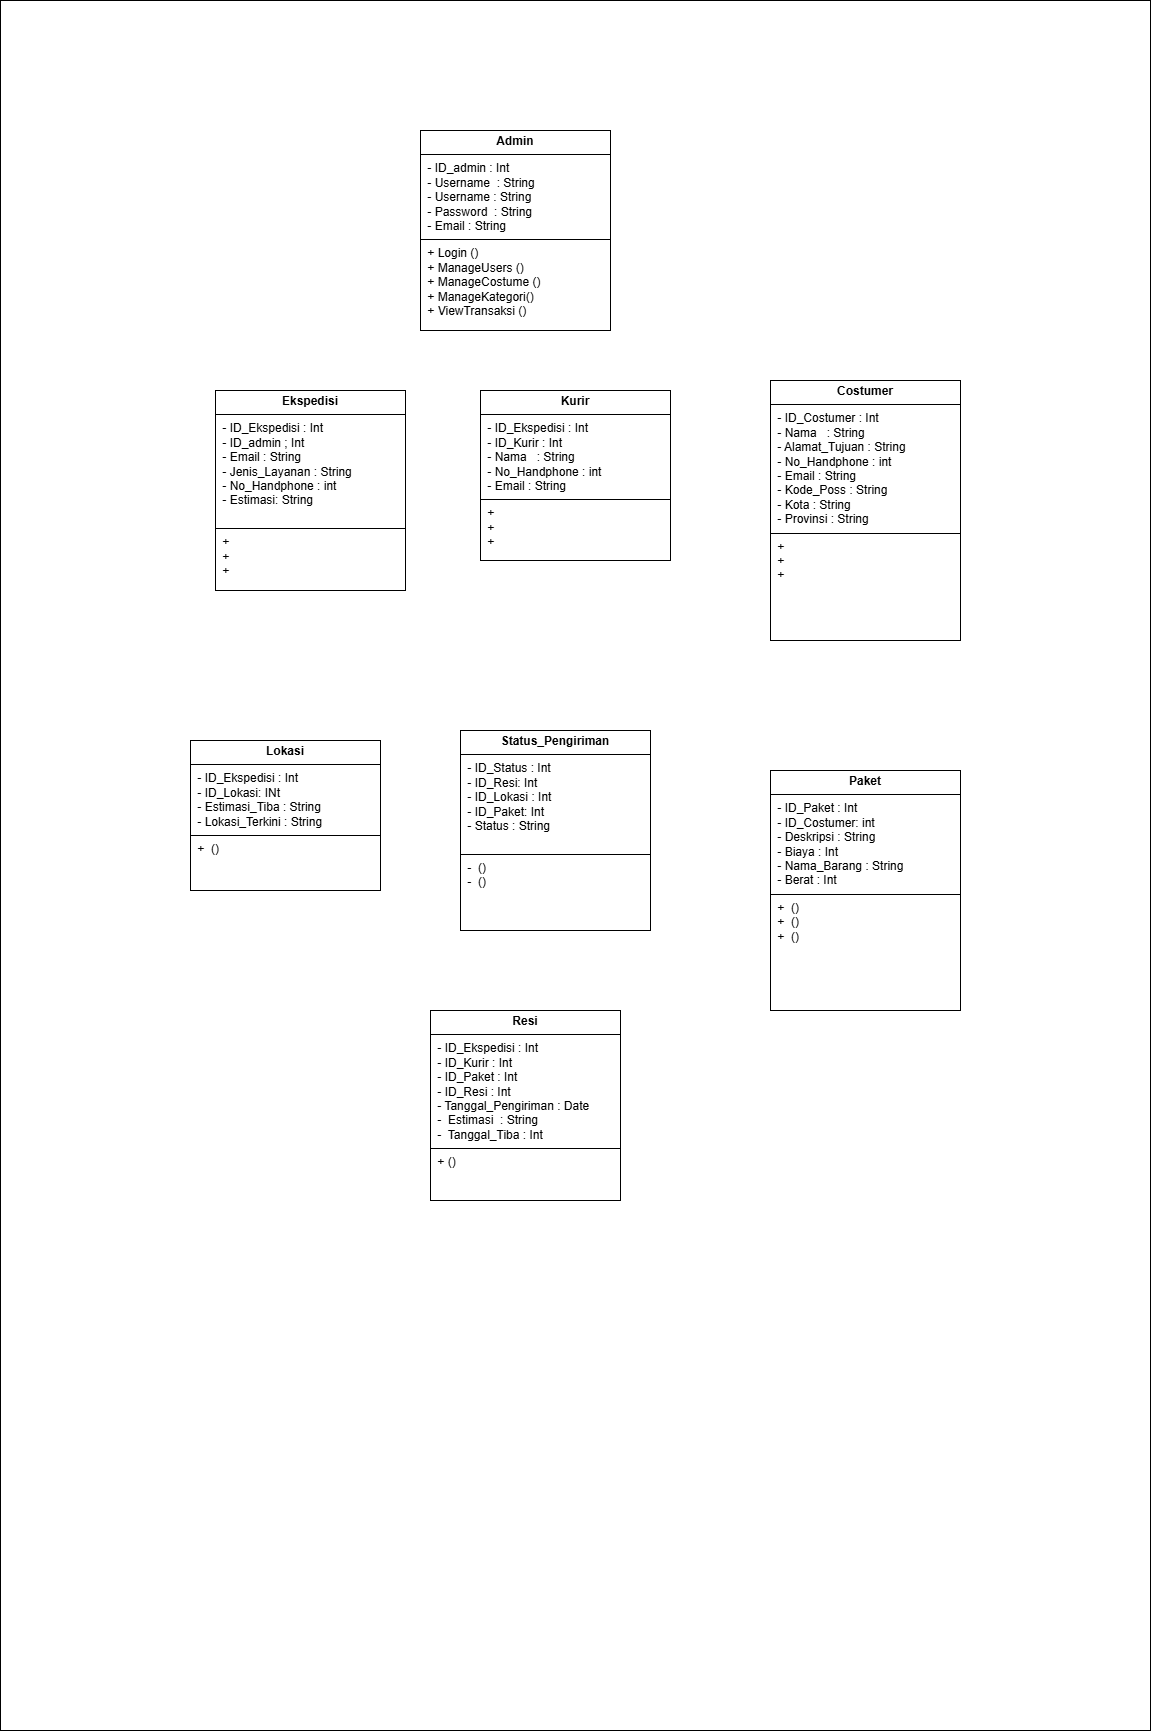

The diagram above was exported from draw.io. Its source (the exported page's mxGraphModel, read from the mxfile embedded in the PNG):
<mxGraphModel dx="2538" dy="2269" grid="1" gridSize="10" guides="1" tooltips="1" connect="1" arrows="1" fold="1" page="1" pageScale="1" pageWidth="827" pageHeight="1169" math="0" shadow="0">
  <root>
    <mxCell id="0" />
    <mxCell id="1" parent="0" />
    <mxCell id="b0mwaWcCBRDQ_8ZL_bi3-33" value="" style="rounded=0;whiteSpace=wrap;html=1;" parent="1" vertex="1">
      <mxGeometry x="90" y="-70" width="1150" height="1730" as="geometry" />
    </mxCell>
    <mxCell id="llwRnx5DS_3fDS3GddNr-1" value="&lt;p style=&quot;margin:0px;margin-top:4px;text-align:center;&quot;&gt;&lt;b&gt;Costumer&lt;/b&gt;&lt;/p&gt;&lt;hr size=&quot;1&quot; style=&quot;border-style:solid;&quot;&gt;&lt;p style=&quot;margin:0px;margin-left:4px;&quot;&gt;&amp;nbsp;- ID_Costumer : Int&lt;/p&gt;&lt;p style=&quot;margin:0px;margin-left:4px;&quot;&gt;&amp;nbsp;- Nama&amp;nbsp; &amp;nbsp;: String&amp;nbsp;&amp;nbsp;&lt;/p&gt;&lt;p style=&quot;margin:0px;margin-left:4px;&quot;&gt;&amp;nbsp;- Alamat_Tujuan : String&lt;/p&gt;&lt;p style=&quot;margin:0px;margin-left:4px;&quot;&gt;&amp;nbsp;- No_Handphone : int&lt;/p&gt;&lt;p style=&quot;margin:0px;margin-left:4px;&quot;&gt;&amp;nbsp;- Email : String&lt;/p&gt;&lt;p style=&quot;margin:0px;margin-left:4px;&quot;&gt;&amp;nbsp;- Kode_Poss : String&lt;/p&gt;&lt;p style=&quot;margin:0px;margin-left:4px;&quot;&gt;&amp;nbsp;- Kota : String&lt;/p&gt;&lt;p style=&quot;margin:0px;margin-left:4px;&quot;&gt;&amp;nbsp;- Provinsi : String&lt;/p&gt;&lt;hr size=&quot;1&quot; style=&quot;border-style:solid;&quot;&gt;&lt;p style=&quot;margin:0px;margin-left:4px;&quot;&gt;&amp;nbsp;+&amp;nbsp;&lt;br&gt;&amp;nbsp;+&amp;nbsp;&lt;br&gt;&lt;/p&gt;&lt;p style=&quot;margin:0px;margin-left:4px;&quot;&gt;&amp;nbsp;+&lt;/p&gt;" style="verticalAlign=top;align=left;overflow=fill;html=1;whiteSpace=wrap;" parent="1" vertex="1">
      <mxGeometry x="860" y="310" width="190" height="260" as="geometry" />
    </mxCell>
    <mxCell id="llwRnx5DS_3fDS3GddNr-4" value="&lt;p style=&quot;margin:0px;margin-top:4px;text-align:center;&quot;&gt;&lt;b&gt;Admin&lt;/b&gt;&lt;/p&gt;&lt;hr size=&quot;1&quot; style=&quot;border-style:solid;&quot;&gt;&lt;p style=&quot;margin:0px;margin-left:4px;&quot;&gt;&amp;nbsp;- ID_admin : Int&lt;/p&gt;&lt;p style=&quot;margin:0px;margin-left:4px;&quot;&gt;&amp;nbsp;- Username&amp;nbsp; : String&lt;br&gt;&amp;nbsp;- Username : String&lt;/p&gt;&lt;p style=&quot;margin:0px;margin-left:4px;&quot;&gt;&amp;nbsp;- Password&amp;nbsp; : String&lt;/p&gt;&lt;p style=&quot;margin:0px;margin-left:4px;&quot;&gt;&amp;nbsp;- Email : String&lt;/p&gt;&lt;hr size=&quot;1&quot; style=&quot;border-style:solid;&quot;&gt;&lt;p style=&quot;margin:0px;margin-left:4px;&quot;&gt;&amp;nbsp;+ Login ()&lt;/p&gt;&lt;p style=&quot;margin:0px;margin-left:4px;&quot;&gt;&amp;nbsp;+ ManageUsers ()&lt;br&gt;&amp;nbsp;+ ManageCostume ()&lt;/p&gt;&lt;p style=&quot;margin:0px;margin-left:4px;&quot;&gt;&amp;nbsp;+ ManageKategori()&lt;/p&gt;&lt;p style=&quot;margin:0px;margin-left:4px;&quot;&gt;&amp;nbsp;+ ViewTransaksi ()&lt;/p&gt;" style="verticalAlign=top;align=left;overflow=fill;html=1;whiteSpace=wrap;" parent="1" vertex="1">
      <mxGeometry x="510" y="60" width="190" height="200" as="geometry" />
    </mxCell>
    <mxCell id="llwRnx5DS_3fDS3GddNr-5" value="&lt;p style=&quot;margin:0px;margin-top:4px;text-align:center;&quot;&gt;&lt;b&gt;Lokasi&lt;/b&gt;&lt;/p&gt;&lt;hr size=&quot;1&quot; style=&quot;border-style:solid;&quot;&gt;&lt;p style=&quot;margin:0px;margin-left:4px;&quot;&gt;&amp;nbsp;- ID_Ekspedisi : Int&lt;br&gt;&amp;nbsp;-&amp;nbsp;&lt;span style=&quot;background-color: transparent; color: light-dark(rgb(0, 0, 0), rgb(255, 255, 255));&quot;&gt;ID_Lokasi&lt;/span&gt;&lt;span style=&quot;background-color: transparent; color: light-dark(rgb(0, 0, 0), rgb(255, 255, 255));&quot;&gt;: INt&lt;/span&gt;&lt;/p&gt;&lt;p style=&quot;margin:0px;margin-left:4px;&quot;&gt;&amp;nbsp;- Estimasi_Tiba : String&lt;/p&gt;&lt;p style=&quot;margin:0px;margin-left:4px;&quot;&gt;&amp;nbsp;- Lokasi_Terkini : String&lt;/p&gt;&lt;hr size=&quot;1&quot; style=&quot;border-style:solid;&quot;&gt;&lt;p style=&quot;margin:0px;margin-left:4px;&quot;&gt;&amp;nbsp;+&amp;nbsp; ()&lt;br&gt;&lt;/p&gt;" style="verticalAlign=top;align=left;overflow=fill;html=1;whiteSpace=wrap;" parent="1" vertex="1">
      <mxGeometry x="280" y="670" width="190" height="150" as="geometry" />
    </mxCell>
    <mxCell id="llwRnx5DS_3fDS3GddNr-6" value="&lt;p style=&quot;margin:0px;margin-top:4px;text-align:center;&quot;&gt;&lt;b&gt;Paket&lt;/b&gt;&lt;/p&gt;&lt;hr size=&quot;1&quot; style=&quot;border-style:solid;&quot;&gt;&lt;p style=&quot;margin:0px;margin-left:4px;&quot;&gt;&amp;nbsp;- ID_Paket : Int&lt;br&gt;&amp;nbsp;- ID_Costumer: int&lt;/p&gt;&lt;p style=&quot;margin:0px;margin-left:4px;&quot;&gt;&amp;nbsp;- Deskripsi : String&lt;/p&gt;&lt;p style=&quot;margin:0px;margin-left:4px;&quot;&gt;&amp;nbsp;- Biaya : Int&lt;/p&gt;&lt;p style=&quot;margin:0px;margin-left:4px;&quot;&gt;&amp;nbsp;- Nama_Barang : String&lt;/p&gt;&lt;p style=&quot;margin:0px;margin-left:4px;&quot;&gt;&amp;nbsp;- Berat : Int&lt;/p&gt;&lt;hr size=&quot;1&quot; style=&quot;border-style:solid;&quot;&gt;&lt;p style=&quot;margin:0px;margin-left:4px;&quot;&gt;&amp;nbsp;+&amp;nbsp; ()&lt;br&gt;&amp;nbsp;+&amp;nbsp; ()&lt;/p&gt;&lt;p style=&quot;margin:0px;margin-left:4px;&quot;&gt;&amp;nbsp;+&amp;nbsp; ()&lt;/p&gt;" style="verticalAlign=top;align=left;overflow=fill;html=1;whiteSpace=wrap;" parent="1" vertex="1">
      <mxGeometry x="860" y="700" width="190" height="240" as="geometry" />
    </mxCell>
    <mxCell id="b0mwaWcCBRDQ_8ZL_bi3-1" value="&lt;p style=&quot;margin:0px;margin-top:4px;text-align:center;&quot;&gt;&lt;b&gt;Resi&lt;/b&gt;&lt;/p&gt;&lt;hr size=&quot;1&quot; style=&quot;border-style:solid;&quot;&gt;&lt;p style=&quot;margin:0px;margin-left:4px;&quot;&gt;&amp;nbsp;- ID_Ekspedisi : Int&lt;/p&gt;&lt;p style=&quot;margin:0px;margin-left:4px;&quot;&gt;&amp;nbsp;- ID_Kurir : Int&lt;br&gt;&amp;nbsp;- ID_Paket : Int&lt;/p&gt;&lt;p style=&quot;margin:0px;margin-left:4px;&quot;&gt;&amp;nbsp;- ID_Resi : Int&lt;/p&gt;&lt;p style=&quot;margin:0px;margin-left:4px;&quot;&gt;&amp;nbsp;- Tanggal_Pengiriman : Date&lt;/p&gt;&lt;p style=&quot;margin:0px;margin-left:4px;&quot;&gt;&amp;nbsp;-&amp;nbsp; Estimasi&amp;nbsp; : String&lt;/p&gt;&lt;p style=&quot;margin:0px;margin-left:4px;&quot;&gt;&amp;nbsp;-&amp;nbsp; Tanggal_Tiba : Int&lt;/p&gt;&lt;hr size=&quot;1&quot; style=&quot;border-style:solid;&quot;&gt;&lt;p style=&quot;margin:0px;margin-left:4px;&quot;&gt;&amp;nbsp;+ ()&lt;/p&gt;&lt;p style=&quot;margin:0px;margin-left:4px;&quot;&gt;&lt;br&gt;&lt;/p&gt;" style="verticalAlign=top;align=left;overflow=fill;html=1;whiteSpace=wrap;" parent="1" vertex="1">
      <mxGeometry x="520" y="940" width="190" height="190" as="geometry" />
    </mxCell>
    <mxCell id="b0mwaWcCBRDQ_8ZL_bi3-2" value="&lt;p style=&quot;margin:0px;margin-top:4px;text-align:center;&quot;&gt;&lt;b&gt;Status_Pengiriman&lt;/b&gt;&lt;/p&gt;&lt;hr size=&quot;1&quot; style=&quot;border-style:solid;&quot;&gt;&lt;p style=&quot;margin:0px;margin-left:4px;&quot;&gt;&amp;nbsp;- ID_Status : Int&lt;br&gt;&amp;nbsp;-&amp;nbsp;&lt;span style=&quot;background-color: transparent; color: light-dark(rgb(0, 0, 0), rgb(255, 255, 255));&quot;&gt;ID_Resi&lt;/span&gt;&lt;span style=&quot;background-color: transparent; color: light-dark(rgb(0, 0, 0), rgb(255, 255, 255));&quot;&gt;: Int&lt;/span&gt;&lt;/p&gt;&lt;p style=&quot;margin:0px;margin-left:4px;&quot;&gt;&amp;nbsp;-&amp;nbsp;&lt;span style=&quot;background-color: transparent; color: light-dark(rgb(0, 0, 0), rgb(255, 255, 255));&quot;&gt;ID_Lokasi&lt;/span&gt;&lt;span style=&quot;background-color: transparent; color: light-dark(rgb(0, 0, 0), rgb(255, 255, 255));&quot;&gt;&amp;nbsp;: Int&lt;/span&gt;&lt;/p&gt;&lt;p style=&quot;margin:0px;margin-left:4px;&quot;&gt;&amp;nbsp;-&amp;nbsp;&lt;span style=&quot;background-color: transparent; color: light-dark(rgb(0, 0, 0), rgb(255, 255, 255));&quot;&gt;ID_Paket&lt;/span&gt;&lt;span style=&quot;background-color: transparent; color: light-dark(rgb(0, 0, 0), rgb(255, 255, 255));&quot;&gt;: Int&lt;/span&gt;&lt;/p&gt;&lt;p style=&quot;margin:0px;margin-left:4px;&quot;&gt;&amp;nbsp;- Status : String&lt;/p&gt;&lt;p style=&quot;margin:0px;margin-left:4px;&quot;&gt;&lt;br&gt;&lt;/p&gt;&lt;hr size=&quot;1&quot; style=&quot;border-style:solid;&quot;&gt;&lt;p style=&quot;margin:0px;margin-left:4px;&quot;&gt;&amp;nbsp;-&amp;nbsp; ()&lt;br&gt;&amp;nbsp;-&amp;nbsp; ()&lt;/p&gt;" style="verticalAlign=top;align=left;overflow=fill;html=1;whiteSpace=wrap;" parent="1" vertex="1">
      <mxGeometry x="550" y="660" width="190" height="200" as="geometry" />
    </mxCell>
    <mxCell id="aqCIeEydXjNY9HH57Fqz-3" value="&lt;p style=&quot;margin:0px;margin-top:4px;text-align:center;&quot;&gt;&lt;b&gt;Ekspedisi&lt;/b&gt;&lt;/p&gt;&lt;hr size=&quot;1&quot; style=&quot;border-style:solid;&quot;&gt;&lt;p style=&quot;margin:0px;margin-left:4px;&quot;&gt;&amp;nbsp;- ID_Ekspedisi : Int&lt;/p&gt;&lt;p style=&quot;margin:0px;margin-left:4px;&quot;&gt;&amp;nbsp;- ID_admin ; Int&lt;/p&gt;&lt;p style=&quot;margin:0px;margin-left:4px;&quot;&gt;&amp;nbsp;- Email : String&amp;nbsp;&amp;nbsp;&lt;/p&gt;&lt;p style=&quot;margin:0px;margin-left:4px;&quot;&gt;&amp;nbsp;- Jenis_Layanan : String&lt;/p&gt;&lt;p style=&quot;margin:0px;margin-left:4px;&quot;&gt;&amp;nbsp;- No_Handphone : int&lt;/p&gt;&lt;p style=&quot;margin:0px;margin-left:4px;&quot;&gt;&amp;nbsp;- Estimasi: String&lt;/p&gt;&lt;p style=&quot;margin:0px;margin-left:4px;&quot;&gt;&amp;nbsp;&lt;/p&gt;&lt;hr size=&quot;1&quot; style=&quot;border-style:solid;&quot;&gt;&lt;p style=&quot;margin:0px;margin-left:4px;&quot;&gt;&amp;nbsp;+&amp;nbsp;&lt;br&gt;&amp;nbsp;+&amp;nbsp;&lt;br&gt;&lt;/p&gt;&lt;p style=&quot;margin:0px;margin-left:4px;&quot;&gt;&amp;nbsp;+&lt;/p&gt;" style="verticalAlign=top;align=left;overflow=fill;html=1;whiteSpace=wrap;" vertex="1" parent="1">
      <mxGeometry x="305" y="320" width="190" height="200" as="geometry" />
    </mxCell>
    <mxCell id="aqCIeEydXjNY9HH57Fqz-6" value="&lt;p style=&quot;margin:0px;margin-top:4px;text-align:center;&quot;&gt;&lt;b&gt;Kurir&lt;/b&gt;&lt;/p&gt;&lt;hr size=&quot;1&quot; style=&quot;border-style:solid;&quot;&gt;&lt;p style=&quot;margin:0px;margin-left:4px;&quot;&gt;&amp;nbsp;- ID_Ekspedisi : Int&lt;/p&gt;&lt;p style=&quot;margin:0px;margin-left:4px;&quot;&gt;&amp;nbsp;- ID_Kurir : Int&lt;/p&gt;&lt;p style=&quot;margin:0px;margin-left:4px;&quot;&gt;&amp;nbsp;- Nama&amp;nbsp; &amp;nbsp;: String&amp;nbsp;&amp;nbsp;&lt;/p&gt;&lt;p style=&quot;margin:0px;margin-left:4px;&quot;&gt;&amp;nbsp;- No_Handphone : int&lt;/p&gt;&lt;p style=&quot;margin:0px;margin-left:4px;&quot;&gt;&amp;nbsp;- Email : String&lt;/p&gt;&lt;hr size=&quot;1&quot; style=&quot;border-style:solid;&quot;&gt;&lt;p style=&quot;margin:0px;margin-left:4px;&quot;&gt;&amp;nbsp;+&amp;nbsp;&lt;br&gt;&amp;nbsp;+&amp;nbsp;&lt;br&gt;&lt;/p&gt;&lt;p style=&quot;margin:0px;margin-left:4px;&quot;&gt;&amp;nbsp;+&lt;/p&gt;" style="verticalAlign=top;align=left;overflow=fill;html=1;whiteSpace=wrap;" vertex="1" parent="1">
      <mxGeometry x="570" y="320" width="190" height="170" as="geometry" />
    </mxCell>
  </root>
</mxGraphModel>